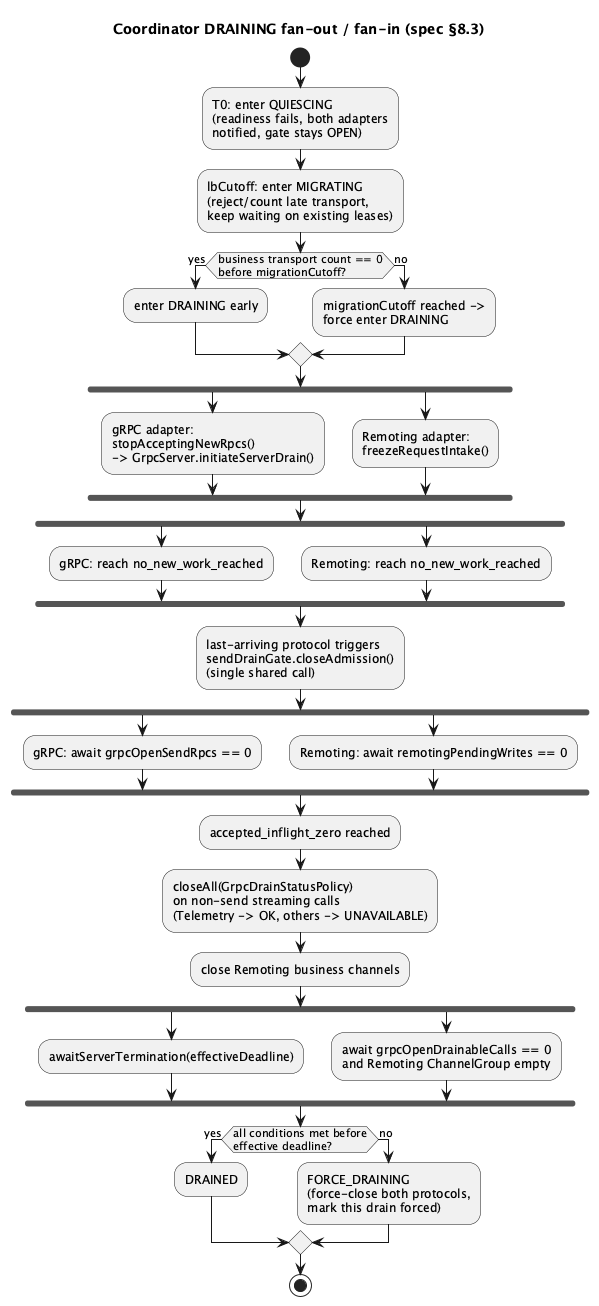

The diagram above was rendered by PlantUML. Its source (embedded in the PNG):
@startuml
title "Coordinator DRAINING fan-out / fan-in (spec §8.3)"
start
:T0: enter QUIESCING\n(readiness fails, both adapters\nnotified, gate stays OPEN);
:lbCutoff: enter MIGRATING\n(reject/count late transport,\nkeep waiting on existing leases);

if (business transport count == 0\nbefore migrationCutoff?) then (yes)
  :enter DRAINING early;
else (no)
  :migrationCutoff reached ->\nforce enter DRAINING;
endif

fork
  :gRPC adapter:\nstopAcceptingNewRpcs()\n-> GrpcServer.initiateServerDrain();
fork again
  :Remoting adapter:\nfreezeRequestIntake();
end fork

fork
  :gRPC: reach no_new_work_reached;
fork again
  :Remoting: reach no_new_work_reached;
end fork

:last-arriving protocol triggers\nsendDrainGate.closeAdmission()\n(single shared call);

fork
  :gRPC: await grpcOpenSendRpcs == 0;
fork again
  :Remoting: await remotingPendingWrites == 0;
end fork

:accepted_inflight_zero reached;

:closeAll(GrpcDrainStatusPolicy)\non non-send streaming calls\n(Telemetry -> OK, others -> UNAVAILABLE);
:close Remoting business channels;

fork
  :awaitServerTermination(effectiveDeadline);
fork again
  :await grpcOpenDrainableCalls == 0\nand Remoting ChannelGroup empty;
end fork

if (all conditions met before\neffective deadline?) then (yes)
  :DRAINED;
else (no)
  :FORCE_DRAINING\n(force-close both protocols,\nmark this drain forced);
endif
stop
@enduml